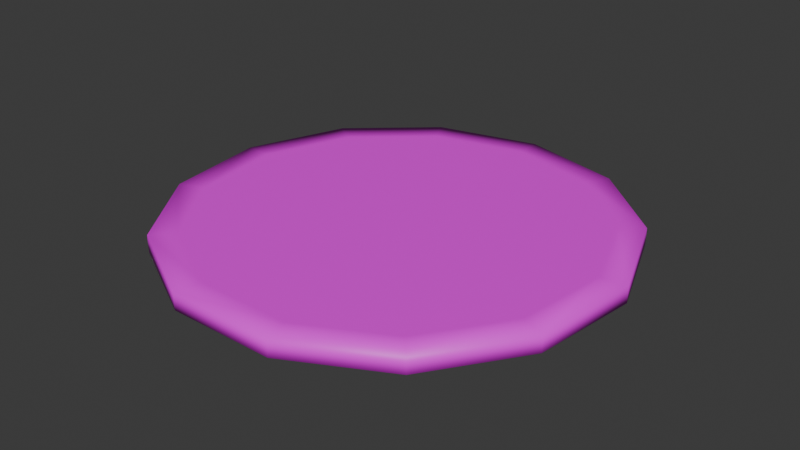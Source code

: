 # Source: SkydivingTarget.blend  (saved by Blender 4.2.66; exported with 4.5.12 LTS)
import bpy
from mathutils import Matrix  # noqa: F401  (used for matrix-valued properties, if any)

bpy.ops.wm.read_factory_settings(use_empty=True)
scene = bpy.context.scene
scene.name = 'Scene'

# ---- collections
col_collection = bpy.data.collections.new('Collection'); scene.collection.children.link(col_collection)

# ---- images (referenced by path relative to the original .blend; pixels are not part of the script)
import os
ASSET_DIR = os.environ.get("B2B_ASSET_DIR", "")  # directory of the original .blend (textures are referenced by path, not embedded)
HERE = os.path.dirname(os.path.abspath(__file__))  # packed textures are extracted next to this script under _unpacked/

def load_image(name, relpath, width, height, colorspace="sRGB"):
    """Load a texture the original file referenced (path relative to the .blend, or extracted next to this script)."""
    p = next((c for c in (os.path.join(HERE, relpath), os.path.join(ASSET_DIR, relpath)) if relpath and os.path.exists(c)), "")
    if p:
        img = bpy.data.images.load(p, check_existing=True)
        img.name = name
    else:  # same state as the original file: an image datablock whose file is absent (Cycles renders it pink)
        img = bpy.data.images.new(name, width, height)
        img.source = "FILE"
        img.filepath = "//" + (relpath or name)
    img.colorspace_settings.name = colorspace
    return img
img_color_palette_png = load_image('color-palette.png', 'color-palette.png', 1024, 1024, 'sRGB')

# ---- materials (node trees are filled in below, after node groups)
mat_target = bpy.data.materials.new('Target')

# ---- material node trees
mat_target.use_nodes = True; mat_target.node_tree.nodes.clear()
_N = mat_target.node_tree.nodes; _L = mat_target.node_tree.links
n0 = _N.new('ShaderNodeBsdfPrincipled'); n0.name = 'Principled BSDF'; n0.location = (10, 300)
n1 = _N.new('ShaderNodeOutputMaterial'); n1.name = 'Material Output'; n1.location = (300, 300)
n2 = _N.new('ShaderNodeTexImage'); n2.name = 'Image Texture'; n2.location = (-280, 275)
n2.image = img_color_palette_png
_L.new(n0.outputs[0], n1.inputs[0])
_L.new(n2.outputs[0], n0.inputs[0])
n1.is_active_output = True

# ---- world
world_world = bpy.data.worlds.new('World'); scene.world = world_world
world_world.use_nodes = True; world_world.node_tree.nodes.clear()
_N = world_world.node_tree.nodes; _L = world_world.node_tree.links
n0 = _N.new('ShaderNodeOutputWorld'); n0.name = 'World Output'; n0.location = (300, 300)
n1 = _N.new('ShaderNodeBackground'); n1.name = 'Background'; n1.location = (10, 300)
n1.inputs[0].default_value = (0.05088, 0.05088, 0.05088, 1.0)
_L.new(n1.outputs[0], n0.inputs[0])
n0.is_active_output = True
world_world.color = (0.05088, 0.05088, 0.05088)
world_world.sun_shadow_jitter_overblur = 0.0

# ---- meshes
me_cylinder = bpy.data.meshes.new('Cylinder')
me_cylinder.from_pydata([(0.0, 5.0, -0.19), (0.0, 5.0, 0.19), (2.324, 4.427, -0.19), (2.324, 4.427, 0.19), (4.115, 2.84, -0.19), (4.115, 2.84, 0.19), (4.964, 0.6027, -0.19), (4.964, 0.6027, 0.19), (4.675, -1.773, -0.19), (4.675, -1.773, 0.19), (3.316, -3.743, -0.19), (3.316, -3.743, 0.19), (1.197, -4.855, -0.19), (1.197, -4.855, 0.19), (-1.197, -4.855, -0.19), (-1.197, -4.855, 0.19), (-3.316, -3.743, -0.19), (-3.316, -3.743, 0.19), (-4.675, -1.773, -0.19), (-4.675, -1.773, 0.19), (-4.964, 0.6027, -0.19), (-4.964, 0.6027, 0.19), (-4.115, 2.84, -0.19), (-4.115, 2.84, 0.19), (-2.324, 4.427, -0.19), (-2.324, 4.427, 0.19), (2.052, 3.911, 0.19), (-8.562e-09, 4.416, 0.19), (3.635, 2.509, 0.19), (4.384, 0.5323, 0.19), (4.129, -1.566, 0.19), (2.929, -3.306, 0.19), (1.057, -4.288, 0.19), (-1.057, -4.288, 0.19), (-2.929, -3.306, 0.19), (-4.129, -1.566, 0.19), (-4.384, 0.5323, 0.19), (-3.635, 2.509, 0.19), (-2.052, 3.911, 0.19), (1.648, 3.139, 0.19), (-1.411e-08, 3.545, 0.19), (2.918, 2.014, 0.19), (3.519, 0.4273, 0.19), (3.315, -1.257, 0.19), (2.351, -2.654, 0.19), (0.8484, -3.442, 0.19), (-0.8484, -3.442, 0.19), (-2.351, -2.654, 0.19), (-3.315, -1.257, 0.19), (-3.519, 0.4273, 0.19), (-2.918, 2.014, 0.19), (-1.648, 3.139, 0.19), (1.21, 2.306, 0.19), (-6.337e-10, 2.605, 0.19), (2.144, 1.48, 0.19), (2.586, 0.314, 0.19), (2.435, -0.9236, 0.19), (1.727, -1.95, 0.19), (0.6234, -2.529, 0.19), (-0.6234, -2.529, 0.19), (-1.727, -1.95, 0.19), (-2.435, -0.9236, 0.19), (-2.586, 0.314, 0.19), (-2.144, 1.48, 0.19), (-1.21, 2.306, 0.19), (0.7352, 1.401, 0.19), (-7.585e-09, 1.582, 0.19), (1.302, 0.8987, 0.19), (1.571, 0.1907, 0.19), (1.479, -0.561, 0.19), (1.049, -1.184, 0.19), (0.3786, -1.536, 0.19), (-0.3786, -1.536, 0.19), (-1.049, -1.184, 0.19), (-1.479, -0.561, 0.19), (-1.571, 0.1907, 0.19), (-1.302, 0.8987, 0.19), (-0.7352, 1.401, 0.19), (0.3412, 0.6501, 0.19), (-1.71e-09, 0.7342, 0.19), (0.6042, 0.4171, 0.19), (0.7288, 0.08849, 0.19), (0.6865, -0.2603, 0.19), (0.4868, -0.5495, 0.19), (0.1757, -0.7128, 0.19), (-0.1757, -0.7128, 0.19), (-0.4868, -0.5495, 0.19), (-0.6865, -0.2603, 0.19), (-0.7288, 0.08849, 0.19), (-0.6042, 0.4171, 0.19), (-0.3412, 0.6501, 0.19)], [], [(0, 1, 3, 2), (2, 3, 5, 4), (4, 5, 7, 6), (6, 7, 9, 8), (8, 9, 11, 10), (10, 11, 13, 12), (12, 13, 15, 14), (14, 15, 17, 16), (16, 17, 19, 18), (18, 19, 21, 20), (20, 21, 23, 22), (5, 3, 26, 28), (22, 23, 25, 24), (24, 25, 1, 0), (0, 2, 4, 6, 8, 10, 12, 14, 16, 18, 20, 22, 24), (37, 36, 49, 50), (15, 13, 32, 33), (25, 23, 37, 38), (11, 9, 30, 31), (21, 19, 35, 36), (7, 5, 28, 29), (17, 15, 33, 34), (3, 1, 27, 26), (1, 25, 38, 27), (13, 11, 31, 32), (23, 21, 36, 37), (9, 7, 29, 30), (19, 17, 34, 35), (46, 45, 58, 59), (30, 29, 42, 43), (38, 37, 50, 51), (31, 30, 43, 44), (27, 38, 51, 40), (32, 31, 44, 45), (33, 32, 45, 46), (34, 33, 46, 47), (26, 27, 40, 39), (35, 34, 47, 48), (28, 26, 39, 41), (36, 35, 48, 49), (29, 28, 41, 42), (55, 54, 67, 68), (47, 46, 59, 60), (39, 40, 53, 52), (48, 47, 60, 61), (41, 39, 52, 54), (49, 48, 61, 62), (42, 41, 54, 55), (50, 49, 62, 63), (43, 42, 55, 56), (51, 50, 63, 64), (44, 43, 56, 57), (40, 51, 64, 53), (45, 44, 57, 58), (72, 71, 84, 85), (63, 62, 75, 76), (56, 55, 68, 69), (64, 63, 76, 77), (57, 56, 69, 70), (53, 64, 77, 66), (58, 57, 70, 71), (59, 58, 71, 72), (60, 59, 72, 73), (52, 53, 66, 65), (61, 60, 73, 74), (54, 52, 65, 67), (62, 61, 74, 75), (78, 79, 90, 89, 88, 87, 86, 85, 84, 83, 82, 81, 80), (73, 72, 85, 86), (65, 66, 79, 78), (74, 73, 86, 87), (67, 65, 78, 80), (75, 74, 87, 88), (68, 67, 80, 81), (76, 75, 88, 89), (69, 68, 81, 82), (77, 76, 89, 90), (70, 69, 82, 83), (66, 77, 90, 79), (71, 70, 83, 84)])
me_cylinder.polygons.foreach_set('use_smooth', [True] * 80)
_uv = me_cylinder.uv_layers.new(name='UVMap')
_uv.uv.foreach_set('vector', [0.06813, 0.6071, 0.06813, 0.6071, 0.08712, 0.6024, 0.08712, 0.6024, 0.08712, 0.6024, 0.08712, 0.6024, 0.1018, 0.5894, 0.1018, 0.5894, 0.1018, 0.5894, 0.1018, 0.5894, 0.1087, 0.5712, 0.1087, 0.5712, 0.1087, 0.5712, 0.1087, 0.5712, 0.1063, 0.5518, 0.1063, 0.5518, 0.1063, 0.5518, 0.1063, 0.5518, 0.09522, 0.5357, 0.09522, 0.5357, 0.09522, 0.5357, 0.09522, 0.5357, 0.07791, 0.5266, 0.07791, 0.5266, 0.07791, 0.5266, 0.07791, 0.5266, 0.05836, 0.5266, 0.05836, 0.5266, 0.05836, 0.5266, 0.05836, 0.5266, 0.04104, 0.5357, 0.04104, 0.5357, 0.04104, 0.5357, 0.04104, 0.5357, 0.02994, 0.5518, 0.02994, 0.5518, 0.02994, 0.5518, 0.02994, 0.5518, 0.02758, 0.5712, 0.02758, 0.5712, 0.02758, 0.5712, 0.02758, 0.5712, 0.03451, 0.5894, 0.03451, 0.5894, 0.1018, 0.5894, 0.08712, 0.6024, 0.0849, 0.5982, 0.09783, 0.5867, 0.03451, 0.5894, 0.03451, 0.5894, 0.04915, 0.6024, 0.04915, 0.6024, 0.04915, 0.6024, 0.04915, 0.6024, 0.06813, 0.6071, 0.06813, 0.6071, 0.06813, 0.6071, 0.08712, 0.6024, 0.1018, 0.5894, 0.1087, 0.5712, 0.1063, 0.5518, 0.09522, 0.5357, 0.07791, 0.5266, 0.05836, 0.5266, 0.04104, 0.5357, 0.02994, 0.5518, 0.02758, 0.5712, 0.03451, 0.5894, 0.04915, 0.6024, 0.4112, 0.4489, 0.4051, 0.4328, 0.4122, 0.4319, 0.4171, 0.4449, 0.05836, 0.5266, 0.07791, 0.5266, 0.07677, 0.5312, 0.0595, 0.5312, 0.04915, 0.6024, 0.03451, 0.5894, 0.03844, 0.5867, 0.05136, 0.5982, 0.09522, 0.5357, 0.1063, 0.5518, 0.1019, 0.5534, 0.09206, 0.5392, 0.02758, 0.5712, 0.02994, 0.5518, 0.03439, 0.5534, 0.03231, 0.5706, 0.1087, 0.5712, 0.1018, 0.5894, 0.09783, 0.5867, 0.104, 0.5706, 0.04104, 0.5357, 0.05836, 0.5266, 0.0595, 0.5312, 0.0442, 0.5392, 0.08712, 0.6024, 0.06813, 0.6071, 0.06813, 0.6023, 0.0849, 0.5982, 0.06813, 0.6071, 0.04915, 0.6024, 0.05136, 0.5982, 0.06813, 0.6023, 0.07791, 0.5266, 0.09522, 0.5357, 0.09206, 0.5392, 0.07677, 0.5312, 0.03451, 0.5894, 0.02758, 0.5712, 0.03231, 0.5706, 0.03844, 0.5867, 0.1063, 0.5518, 0.1087, 0.5712, 0.104, 0.5706, 0.1019, 0.5534, 0.02994, 0.5518, 0.04104, 0.5357, 0.0442, 0.5392, 0.03439, 0.5534, 0.06366, 0.9072, 0.07753, 0.9072, 0.07569, 0.9147, 0.0655, 0.9147, 0.4747, 0.4156, 0.4768, 0.4328, 0.4697, 0.4319, 0.468, 0.4182, 0.4242, 0.4604, 0.4112, 0.4489, 0.4171, 0.4449, 0.4275, 0.4541, 0.4649, 0.4014, 0.4747, 0.4156, 0.468, 0.4182, 0.4601, 0.4068, 0.4409, 0.4645, 0.4242, 0.4604, 0.4275, 0.4541, 0.4409, 0.4574, 0.4496, 0.3934, 0.4649, 0.4014, 0.4601, 0.4068, 0.4479, 0.4003, 0.4323, 0.3934, 0.4496, 0.3934, 0.4479, 0.4003, 0.434, 0.4003, 0.417, 0.4014, 0.4323, 0.3934, 0.434, 0.4003, 0.4217, 0.4068, 0.4577, 0.4604, 0.4409, 0.4645, 0.4409, 0.4574, 0.4544, 0.4541, 0.4072, 0.4156, 0.417, 0.4014, 0.4217, 0.4068, 0.4139, 0.4182, 0.4706, 0.4489, 0.4577, 0.4604, 0.4544, 0.4541, 0.4648, 0.4449, 0.4051, 0.4328, 0.4072, 0.4156, 0.4139, 0.4182, 0.4122, 0.4319, 0.4768, 0.4328, 0.4706, 0.4489, 0.4648, 0.4449, 0.4697, 0.4319, 0.4596, 0.4433, 0.456, 0.4528, 0.4491, 0.4481, 0.4513, 0.4423, 0.05139, 0.9137, 0.06366, 0.9072, 0.0655, 0.9147, 0.05648, 0.9194, 0.08405, 0.961, 0.07059, 0.9643, 0.07059, 0.9566, 0.08048, 0.9542, 0.04351, 0.9251, 0.05139, 0.9137, 0.05648, 0.9194, 0.05069, 0.9278, 0.09443, 0.9518, 0.08405, 0.961, 0.08048, 0.9542, 0.08811, 0.9474, 0.04184, 0.9388, 0.04351, 0.9251, 0.05069, 0.9278, 0.04947, 0.9379, 0.09935, 0.9388, 0.09443, 0.9518, 0.08811, 0.9474, 0.09172, 0.9379, 0.04675, 0.9518, 0.04184, 0.9388, 0.04947, 0.9379, 0.05308, 0.9474, 0.09768, 0.9251, 0.09935, 0.9388, 0.09172, 0.9379, 0.09049, 0.9278, 0.05713, 0.961, 0.04675, 0.9518, 0.05308, 0.9474, 0.0607, 0.9542, 0.0898, 0.9137, 0.09768, 0.9251, 0.09049, 0.9278, 0.08471, 0.9194, 0.07059, 0.9643, 0.05713, 0.961, 0.0607, 0.9542, 0.07059, 0.9566, 0.07753, 0.9072, 0.0898, 0.9137, 0.08471, 0.9194, 0.07569, 0.9147, 0.05027, 0.9179, 0.05646, 0.9179, 0.05542, 0.9221, 0.05131, 0.9221, 0.421, 0.4528, 0.4174, 0.4433, 0.4256, 0.4423, 0.4278, 0.4481, 0.4584, 0.4332, 0.4596, 0.4433, 0.4513, 0.4423, 0.4506, 0.4362, 0.4286, 0.4596, 0.421, 0.4528, 0.4278, 0.4481, 0.4325, 0.4522, 0.4526, 0.4248, 0.4584, 0.4332, 0.4506, 0.4362, 0.4471, 0.4311, 0.4385, 0.462, 0.4286, 0.4596, 0.4325, 0.4522, 0.4385, 0.4537, 0.4436, 0.4201, 0.4526, 0.4248, 0.4471, 0.4311, 0.4416, 0.4282, 0.4334, 0.4201, 0.4436, 0.4201, 0.4416, 0.4282, 0.4354, 0.4282, 0.4244, 0.4248, 0.4334, 0.4201, 0.4354, 0.4282, 0.4299, 0.4311, 0.4484, 0.4596, 0.4385, 0.462, 0.4385, 0.4537, 0.4445, 0.4522, 0.4186, 0.4332, 0.4244, 0.4248, 0.4299, 0.4311, 0.4264, 0.4362, 0.456, 0.4528, 0.4484, 0.4596, 0.4445, 0.4522, 0.4491, 0.4481, 0.4174, 0.4433, 0.4186, 0.4332, 0.4264, 0.4362, 0.4256, 0.4423, 0.3025, 0.4479, 0.2985, 0.4489, 0.2945, 0.4479, 0.2914, 0.4451, 0.2899, 0.4413, 0.2904, 0.4372, 0.2928, 0.4338, 0.2964, 0.4319, 0.3005, 0.4319, 0.3042, 0.4338, 0.3065, 0.4372, 0.307, 0.4413, 0.3055, 0.4451, 0.0448, 0.9208, 0.05027, 0.9179, 0.05131, 0.9221, 0.04768, 0.924, 0.05938, 0.9419, 0.05337, 0.9434, 0.05337, 0.939, 0.05736, 0.938, 0.04128, 0.9259, 0.0448, 0.9208, 0.04768, 0.924, 0.04535, 0.9274, 0.06401, 0.9378, 0.05938, 0.9419, 0.05736, 0.938, 0.06043, 0.9353, 0.04054, 0.932, 0.04128, 0.9259, 0.04535, 0.9274, 0.04485, 0.9315, 0.0662, 0.932, 0.06401, 0.9378, 0.06043, 0.9353, 0.06189, 0.9315, 0.04273, 0.9378, 0.04054, 0.932, 0.04485, 0.9315, 0.04631, 0.9353, 0.06545, 0.9259, 0.0662, 0.932, 0.06189, 0.9315, 0.06139, 0.9274, 0.04736, 0.9419, 0.04273, 0.9378, 0.04631, 0.9353, 0.04938, 0.938, 0.06194, 0.9208, 0.06545, 0.9259, 0.06139, 0.9274, 0.05906, 0.924, 0.05337, 0.9434, 0.04736, 0.9419, 0.04938, 0.938, 0.05337, 0.939, 0.05646, 0.9179, 0.06194, 0.9208, 0.05906, 0.924, 0.05542, 0.9221])
me_cylinder.materials.append(mat_target)
me_cylinder.update()

# ---- objects
ob_skydivingtarget = bpy.data.objects.new('SkydivingTarget', me_cylinder)

# ---- transforms, parenting, visibility, modifiers, constraints
ob_skydivingtarget.location = (0.0, 0.0, 0.0)

# ---- collection membership
col_collection.objects.link(ob_skydivingtarget)

# ---- scene / render settings (as saved in the file)
scene.frame_start = 1; scene.frame_end = 250; scene.frame_set(1)
scene.render.engine = 'BLENDER_EEVEE_NEXT'
bpy.context.view_layer.update()

# ---- added for rendering (the .blend has no active camera and no usable light): camera, sun
cam_auto = bpy.data.cameras.new('AutoCamera')
cam_auto.lens = 50.0
cam_auto.sensor_width = 36.0
cam_auto.clip_end = 1000.0
ob_auto_camera = bpy.data.objects.new('AutoCamera', cam_auto)
scene.collection.objects.link(ob_auto_camera)
ob_auto_camera.location = (12.9468, -15.4635, 10.3574)
ob_auto_camera.rotation_euler = (1.09748, -7.21219e-08, 0.694738)
scene.camera = ob_auto_camera
light_auto_sun = bpy.data.lights.new('AutoSun', 'SUN')
light_auto_sun.energy = 3.0
light_auto_sun.angle = 0.0523599
ob_auto_sun = bpy.data.objects.new('AutoSun', light_auto_sun)
scene.collection.objects.link(ob_auto_sun)
ob_auto_sun.rotation_euler = (0.872665, 0.174533, 0.523599)
bpy.context.view_layer.update()
